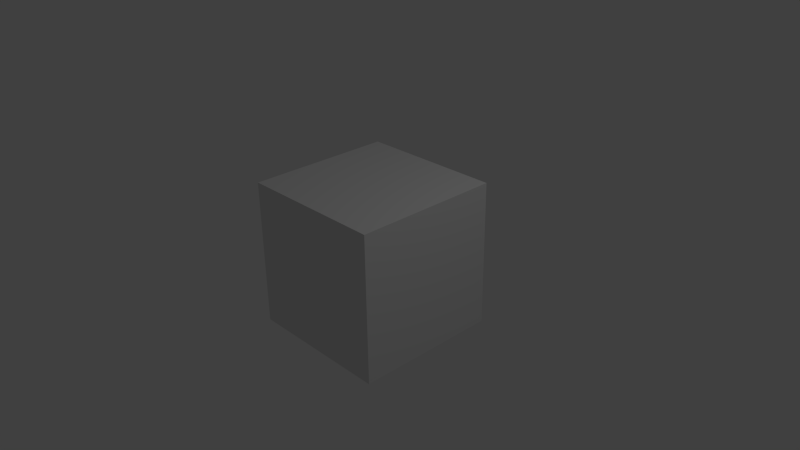 # Source: Simple_Scene_263_x64.blend  (saved by Blender 2.63.0; exported with 4.5.12 LTS)
import bpy
from mathutils import Matrix  # noqa: F401  (used for matrix-valued properties, if any)

bpy.ops.wm.read_factory_settings(use_empty=True)
scene = bpy.context.scene
scene.name = 'Scene'

# ---- collections
col_collection_1 = bpy.data.collections.new('Collection 1'); scene.collection.children.link(col_collection_1)

# ---- materials (node trees are filled in below, after node groups)
mat_material = bpy.data.materials.new('Material')
mat_material.alpha_threshold = 0.0
mat_material.use_transparent_shadow = False
mat_material.roughness = 0.5
mat_material.line_color = (0.0, 0.0, 0.0, 1.0)

# ---- material node trees

# ---- world
world_world = bpy.data.worlds.new('World'); scene.world = world_world
world_world.color = (0.05088, 0.05088, 0.05088)
world_world.use_sun_shadow = False
world_world.sun_shadow_jitter_overblur = 0.0
world_world.cycles.sampling_method = 'MANUAL'
world_world.cycles.sample_map_resolution = 256

# ---- cameras
cam_camera = bpy.data.cameras.new('Camera')
cam_camera.clip_end = 100.0
cam_camera.lens = 35.0
cam_camera.sensor_width = 32.0
cam_camera.sensor_height = 18.0
cam_camera.ortho_scale = 7.314
cam_camera.dof.focus_distance = 0.0
cam_camera.dof.aperture_fstop = 128.0

# ---- lights
light_lamp = bpy.data.lights.new('Lamp', 'POINT')
light_lamp.transmission_factor = 0.0
light_lamp.cutoff_distance = 30.0
light_lamp.energy = 100.0
light_lamp.shadow_buffer_clip_start = 1.001
light_lamp.shadow_soft_size = 1.0
light_lamp.shadow_maximum_resolution = 0.006
light_lamp.use_absolute_resolution = True
light_lamp.cycles.use_multiple_importance_sampling = False

# ---- meshes
me_cube = bpy.data.meshes.new('Cube')
me_cube.from_pydata([(1.0, 1.0, -1.0), (1.0, -1.0, -1.0), (-1.0, -1.0, -1.0), (-1.0, 1.0, -1.0), (1.0, 1.0, 1.0), (1.0, -1.0, 1.0), (-1.0, -1.0, 1.0), (-1.0, 1.0, 1.0)], [], [(0, 1, 2, 3), (4, 7, 6, 5), (0, 4, 5, 1), (1, 5, 6, 2), (2, 6, 7, 3), (4, 0, 3, 7)])
me_cube.materials.append(mat_material)
me_cube.use_remesh_preserve_volume = False
me_cube.use_remesh_preserve_attributes = False
me_cube.use_mirror_vertex_groups = False
me_cube.update()

# ---- objects
ob_cube = bpy.data.objects.new('Cube', me_cube)
ob_lamp = bpy.data.objects.new('Lamp', light_lamp)
ob_camera = bpy.data.objects.new('Camera', cam_camera)

# ---- transforms, parenting, visibility, modifiers, constraints
ob_cube.location = (0.0, 0.0, 0.0)
ob_cube.lock_rotations_4d = False
ob_cube.empty_display_type = 'ARROWS'
ob_cube.lineart.crease_threshold = 0.0
ob_lamp.location = (4.076, 1.005, 5.904)
ob_lamp.rotation_euler = (0.6503, 0.05522, 1.866)
ob_lamp.lock_rotations_4d = False
ob_lamp.empty_display_type = 'ARROWS'
ob_lamp.color = (0.0, 0.0, 0.0, 0.0)
ob_lamp.lineart.crease_threshold = 0.0
ob_camera.location = (7.481, -6.508, 5.344)
ob_camera.rotation_euler = (1.109, 0.01082, 0.8149)
ob_camera.lock_rotations_4d = False
ob_camera.empty_display_type = 'ARROWS'
ob_camera.color = (0.0, 0.0, 0.0, 0.0)
ob_camera.display_type = 'WIRE'
ob_camera.lineart.crease_threshold = 0.0

# ---- collection membership
col_collection_1.objects.link(ob_cube)
col_collection_1.objects.link(ob_lamp)
col_collection_1.objects.link(ob_camera)

# ---- scene / render settings (as saved in the file)
scene.camera = ob_camera
scene.frame_start = 1; scene.frame_end = 250; scene.frame_set(1)
scene.render.engine = 'BLENDER_EEVEE_NEXT'
scene.render.image_settings.color_mode = 'RGB'
scene.render.image_settings.compression = 90
scene.render.resolution_percentage = 50
scene.render.dither_intensity = 0.0
scene.render.bake_margin = 2
scene.render.bake_bias = 0.0
scene.cycles.use_denoising = False
scene.cycles.samples = 10
scene.cycles.sampling_pattern = 'TABULATED_SOBOL'
scene.cycles.light_sampling_threshold = 0.0
scene.cycles.use_adaptive_sampling = False
scene.cycles.use_light_tree = False
scene.cycles.blur_glossy = 0.0
scene.cycles.volume_bounces = 1
scene.cycles.pixel_filter_type = 'GAUSSIAN'
scene.cycles.sample_clamp_indirect = 0.0
scene.view_settings.view_transform = 'Standard'
bpy.context.view_layer.update()

